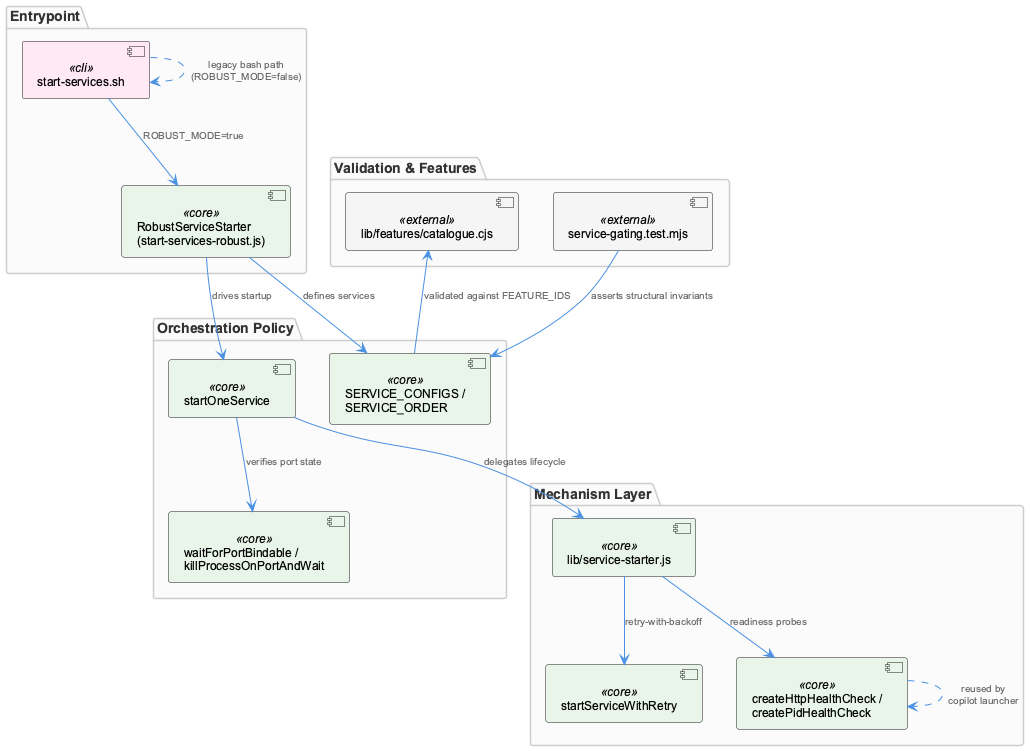

The diagram above was rendered by PlantUML. Its source (embedded in the PNG):
@startuml
!include _standard-style.puml

package "Entrypoint" {
  component "start-services.sh" as shScript <<cli>>
  component "RobustServiceStarter\n(start-services-robust.js)" as starter <<core>>
}

package "Orchestration Policy" {
  component "SERVICE_CONFIGS /\nSERVICE_ORDER" as configs <<core>>
  component "startOneService" as startOne <<core>>
  component "waitForPortBindable /\nkillProcessOnPortAndWait" as portCheck <<core>>
}

package "Mechanism Layer" {
  component "lib/service-starter.js" as libStarter <<core>>
  component "startServiceWithRetry" as retry <<core>>
  component "createHttpHealthCheck /\ncreatePidHealthCheck" as healthCheck <<core>>
}

package "Validation & Features" {
  component "service-gating.test.mjs" as tests <<external>>
  component "lib/features/catalogue.cjs" as catalogue <<external>>
}

shScript --> starter : "ROBUST_MODE=true"
shScript ..> shScript : "legacy bash path\n(ROBUST_MODE=false)"

starter --> configs : "defines services"
starter --> startOne : "drives startup"
startOne --> portCheck : "verifies port state"
startOne --> libStarter : "delegates lifecycle"

libStarter --> retry : "retry-with-backoff"
libStarter --> healthCheck : "readiness probes"

configs --> catalogue : "validated against FEATURE_IDS"
tests --> configs : "asserts structural invariants"

healthCheck ..> healthCheck : "reused by\ncopilot launcher"

@enduml